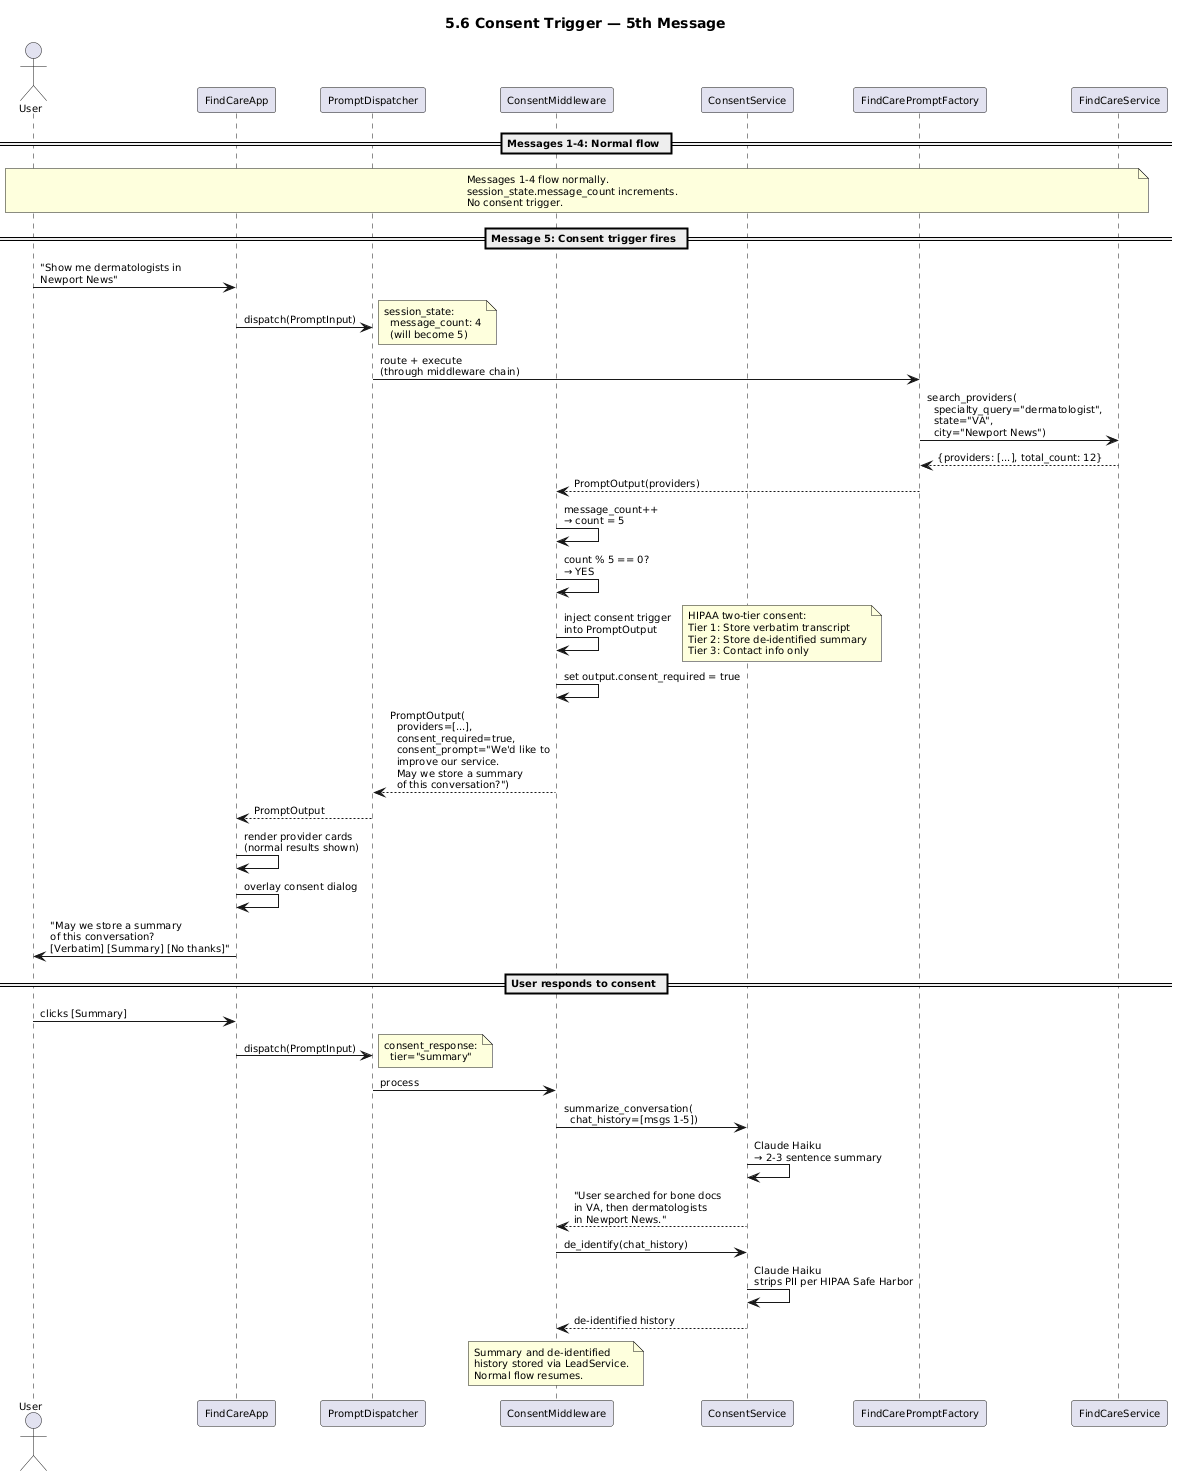

The diagram above was rendered by PlantUML. Its source (embedded in the PNG):
@startuml
title 5.6 Consent Trigger — 5th Message
skinparam shadowing false
skinparam defaultFontSize 10

actor User
participant "FindCareApp" as UI
participant "PromptDispatcher" as Dispatcher
participant "ConsentMiddleware" as ConMW
participant "ConsentService" as CS
participant "FindCarePromptFactory" as FCPF
participant "FindCareService" as FCS

== Messages 1-4: Normal flow ==

note over User, FCS: Messages 1-4 flow normally.\nsession_state.message_count increments.\nNo consent trigger.

== Message 5: Consent trigger fires ==

User -> UI: "Show me dermatologists in\nNewport News"
UI -> Dispatcher: dispatch(PromptInput)
note right: session_state:\n  message_count: 4\n  (will become 5)

Dispatcher -> FCPF: route + execute\n(through middleware chain)

FCPF -> FCS: search_providers(\n  specialty_query="dermatologist",\n  state="VA",\n  city="Newport News")
FCS --> FCPF: {providers: [...], total_count: 12}
FCPF --> ConMW: PromptOutput(providers)

' Post-dispatch: consent middleware fires
ConMW -> ConMW: message_count++\n→ count = 5
ConMW -> ConMW: count % 5 == 0?\n→ YES

ConMW -> ConMW: inject consent trigger\ninto PromptOutput
note right: HIPAA two-tier consent:\nTier 1: Store verbatim transcript\nTier 2: Store de-identified summary\nTier 3: Contact info only

ConMW -> ConMW: set output.consent_required = true
ConMW --> Dispatcher: PromptOutput(\n  providers=[...],\n  consent_required=true,\n  consent_prompt="We'd like to\n  improve our service.\n  May we store a summary\n  of this conversation?")

Dispatcher --> UI: PromptOutput

UI -> UI: render provider cards\n(normal results shown)
UI -> UI: overlay consent dialog
UI -> User: "May we store a summary\nof this conversation?\n[Verbatim] [Summary] [No thanks]"

== User responds to consent ==

User -> UI: clicks [Summary]
UI -> Dispatcher: dispatch(PromptInput)
note right: consent_response:\n  tier="summary"

Dispatcher -> ConMW: process
ConMW -> CS: summarize_conversation(\n  chat_history=[msgs 1-5])
CS -> CS: Claude Haiku\n→ 2-3 sentence summary
CS --> ConMW: "User searched for bone docs\nin VA, then dermatologists\nin Newport News."

ConMW -> CS: de_identify(chat_history)
CS -> CS: Claude Haiku\nstrips PII per HIPAA Safe Harbor
CS --> ConMW: de-identified history

note over ConMW: Summary and de-identified\nhistory stored via LeadService.\nNormal flow resumes.
@enduml